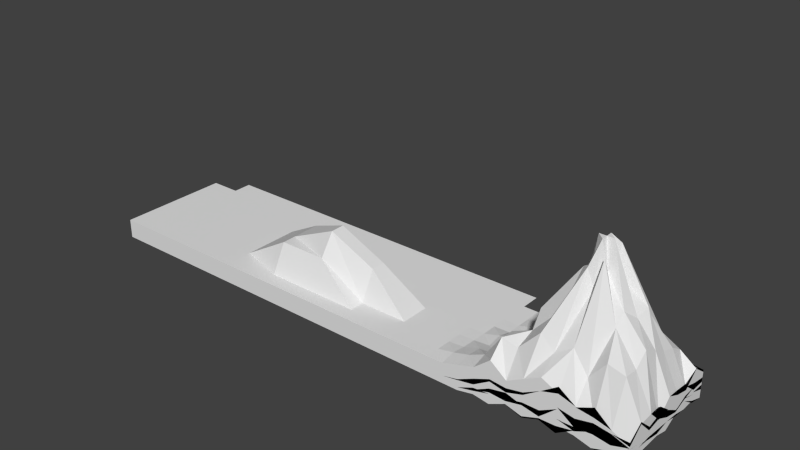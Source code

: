 # Source: mz-landschaft-mit-schlucht.blend  (saved by Blender 2.76.0; exported with 4.5.12 LTS)
import bpy
from mathutils import Matrix  # noqa: F401  (used for matrix-valued properties, if any)

bpy.ops.wm.read_factory_settings(use_empty=True)
scene = bpy.context.scene
scene.name = 'Scene'

# ---- collections
col_collection_1 = bpy.data.collections.new('Collection 1'); scene.collection.children.link(col_collection_1)

# ---- world
world_world = bpy.data.worlds.new('World'); scene.world = world_world
world_world.color = (0.05088, 0.05088, 0.05088)
world_world.use_sun_shadow = False
world_world.sun_shadow_jitter_overblur = 0.0
world_world.cycles.sampling_method = 'MANUAL'
world_world.cycles.sample_map_resolution = 256

# ---- meshes
me_plane_004 = bpy.data.meshes.new('Plane.004')
me_plane_004.from_pydata([(-1.0, -1.0, 0.0), (1.0, -1.0, 0.0), (-1.0, 1.0, 0.0), (1.0, 1.0, 0.0)], [], [(0, 1, 3, 2)])
me_plane_004.use_remesh_preserve_volume = False
me_plane_004.use_remesh_preserve_attributes = False
me_plane_004.use_mirror_vertex_groups = False
me_plane_004.update()
me_plane_003 = bpy.data.meshes.new('Plane.003')
me_plane_003.from_pydata([], [], [])
me_plane_003.use_remesh_preserve_volume = False
me_plane_003.use_remesh_preserve_attributes = False
me_plane_003.use_mirror_vertex_groups = False
me_plane_003.update()
me_plane_002 = bpy.data.meshes.new('Plane.002')
me_plane_002.from_pydata([(0.1886, 0.1886, 0.1886), (0.1886, 0.1886, -0.1886), (0.1886, -0.1886, 0.1886), (0.1886, -0.1886, -0.1886), (-0.1886, 0.1886, 0.1886), (-0.1886, 0.1886, -0.1886), (-0.1886, -0.1886, 0.1886), (-0.1886, -0.1886, -0.1886), (0.0, -0.1886, -0.1886), (0.0, -0.1886, 0.1886), (0.1886, 0.0, -0.1886), (0.1886, -0.1886, 0.0), (0.1886, 0.0, 0.1886), (0.0, 0.1886, -0.1886), (0.1886, 0.1886, 0.0), (0.0, 0.1886, 0.1886), (-0.1886, 0.0, -0.1886), (-0.1886, 0.1886, 0.0), (-0.1886, 0.0, 0.1886), (-0.1886, -0.1886, 0.0), (0.0, -0.1886, 0.0), (0.0, 0.1886, 0.0), (0.0, 0.0, -0.1886), (-0.1886, 0.0, 0.0), (0.0, 0.0, 0.7428), (0.09428, -0.1886, -0.1886), (-0.09428, -0.1886, 0.1886), (0.1886, 0.09428, -0.1886), (0.1886, -0.1886, -0.09428), (0.1886, -0.09428, 0.1886), (-0.09428, 0.1886, -0.1886), (0.1886, 0.1886, -0.09428), (0.09428, 0.1886, 0.1886), (-0.1886, -0.09428, -0.1886), (-0.1886, 0.1886, -0.09428), (-0.1886, 0.09428, 0.1886), (-0.1886, -0.1886, 0.09428), (-0.09428, -0.1886, -0.1886), (0.09428, -0.1886, 0.1886), (0.1886, -0.09428, -0.1886), (0.1886, -0.1886, 0.09428), (0.1886, 0.09428, 0.1886), (0.09428, 0.1886, -0.1886), (0.1886, 0.1886, 0.09428), (-0.09428, 0.1886, 0.1886), (-0.1886, 0.09428, -0.1886), (-0.1886, 0.1886, 0.09428), (-0.1886, -0.09428, 0.1886), (-0.1886, -0.1886, -0.09428), (0.0, -0.1886, -0.09428), (0.0, -0.1886, 0.09428), (0.09428, -0.1886, 0.0), (-0.09428, -0.1886, 0.0), (0.0, 0.1886, -0.09428), (0.0, 0.1886, 0.09428), (-0.09428, 0.1886, 0.0), (0.09428, 0.1886, 0.0), (0.09428, 0.0, -0.1886), (-0.09428, 0.0, -0.1886), (0.0, -0.09428, -0.1886), (0.0, 0.09428, -0.1886), (-0.1886, 0.0, -0.09428), (-0.1886, 0.0, 0.09428), (-0.1886, -0.09428, 0.0), (-0.1886, 0.09428, 0.0), (-0.09428, 0.0, 0.1886), (0.09428, 0.0, 0.7428), (0.0, -0.09428, 0.7428), (0.0, 0.09428, 0.1886), (0.09428, 0.09428, 0.1886), (0.09428, -0.09428, 0.1886), (-0.09428, -0.09428, 0.1886), (-0.1886, 0.09428, 0.09428), (-0.1886, -0.09428, 0.09428), (-0.1886, -0.09428, -0.09428), (-0.09428, 0.09428, -0.1886), (-0.09428, -0.09428, -0.1886), (0.09428, -0.09428, -0.1886), (0.09428, 0.1886, 0.09428), (-0.09428, 0.1886, 0.09428), (-0.09428, 0.1886, -0.09428), (-0.09428, -0.1886, 0.09428), (0.09428, -0.1886, 0.09428), (0.09428, -0.1886, -0.09428), (-0.09428, -0.1886, -0.09428), (0.09428, 0.1886, -0.09428), (0.09428, 0.09428, -0.1886), (-0.1886, 0.09428, -0.09428), (-0.09428, 0.09428, 0.1886), (0.1414, -0.1886, -0.1886), (-0.1414, -0.1886, 0.1886), (0.1886, 0.1414, -0.1886), (0.1886, -0.1886, -0.1414), (0.1886, -0.1414, 0.1886), (-0.1414, 0.1886, -0.1886), (0.1886, 0.1886, -0.1414), (0.1414, 0.1886, 0.1886), (-0.1886, -0.1414, -0.1886), (-0.1886, 0.1886, -0.1414), (-0.1886, 0.1414, 0.1886), (-0.1886, -0.1886, 0.1414), (-0.04714, -0.1886, -0.1886), (0.04714, -0.1886, 0.1886), (0.1886, -0.04714, -0.1886), (0.1886, -0.1886, 0.04714), (0.1886, 0.04714, 0.1886), (0.04714, 0.1886, -0.1886), (0.1886, 0.1886, 0.04714), (-0.04714, 0.1886, 0.1886), (-0.1886, 0.04714, -0.1886), (-0.1886, 0.1886, 0.04714), (-0.1886, -0.04714, 0.1886), (-0.1886, -0.1886, -0.04714), (0.0, -0.1886, -0.1414), (0.0, -0.1886, 0.04714), (0.1414, -0.1886, 0.0), (-0.04714, -0.1886, 0.0), (0.0, 0.1886, -0.1414), (0.0, 0.1886, 0.04714), (-0.1414, 0.1886, 0.0), (0.04714, 0.1886, 0.0), (0.1414, 0.0, -0.1886), (-0.04714, 0.0, -0.1886), (0.0, -0.1414, -0.1886), (0.0, 0.04714, -0.1886), (-0.1886, 0.0, -0.1414), (-0.1886, 0.0, 0.04714), (-0.1886, -0.1414, 0.0), (-0.1886, 0.04714, 0.0), (-0.1414, 0.0, 0.1886), (0.04714, 0.0, 1.168), (0.0, -0.1414, 0.1886), (0.0, 0.04714, 0.7428), (0.04714, -0.1886, -0.1886), (-0.04714, -0.1886, 0.1886), (0.1886, 0.04714, -0.1886), (0.1886, -0.1886, -0.04714), (0.1886, -0.04714, 0.1886), (-0.04714, 0.1886, -0.1886), (0.1886, 0.1886, -0.04714), (0.04714, 0.1886, 0.1886), (-0.1886, -0.04714, -0.1886), (-0.1886, 0.1886, -0.04714), (-0.1886, 0.04714, 0.1886), (-0.1886, -0.1886, 0.04714), (-0.1414, -0.1886, -0.1886), (0.1414, -0.1886, 0.1886), (0.1886, -0.1414, -0.1886), (0.1886, -0.1886, 0.1414), (0.1886, 0.1414, 0.1886), (0.1414, 0.1886, -0.1886), (0.1886, 0.1886, 0.1414), (-0.1414, 0.1886, 0.1886), (-0.1886, 0.1414, -0.1886), (-0.1886, 0.1886, 0.1414), (-0.1886, -0.1414, 0.1886), (-0.1886, -0.1886, -0.1414), (0.0, -0.1886, -0.04714), (0.0, -0.1886, 0.1414), (0.04714, -0.1886, 0.0), (-0.1414, -0.1886, 0.0), (0.0, 0.1886, -0.04714), (0.0, 0.1886, 0.1414), (-0.04714, 0.1886, 0.0), (0.1414, 0.1886, 0.0), (0.04714, 0.0, -0.1886), (-0.1414, 0.0, -0.1886), (0.0, -0.04714, -0.1886), (0.0, 0.1414, -0.1886), (-0.1886, 0.0, -0.04714), (-0.1886, 0.0, 0.1414), (-0.1886, -0.04714, 0.0), (-0.1886, 0.1414, 0.0), (-0.04714, 0.0, 0.1886), (0.1414, 0.0, 0.1886), (0.0, -0.04714, 0.7428), (0.0, 0.1414, 0.1886), (0.04714, 0.09428, 0.1886), (0.1414, 0.09428, 0.1886), (0.09428, 0.04714, 0.1886), (0.09428, 0.1414, 0.1886), (0.04714, -0.09428, 0.7428), (0.1414, -0.09428, 0.1886), (0.09428, -0.1414, 0.1886), (0.09428, -0.04714, 0.7428), (-0.1414, -0.09428, 0.1886), (-0.04714, -0.09428, 0.1886), (-0.09428, -0.1414, 0.1886), (-0.09428, -0.04714, 0.1886), (-0.1886, 0.09428, 0.04714), (-0.1886, 0.09428, 0.1414), (-0.1886, 0.04714, 0.09428), (-0.1886, 0.1414, 0.09428), (-0.1886, -0.09428, 0.04714), (-0.1886, -0.09428, 0.1414), (-0.1886, -0.1414, 0.09428), (-0.1886, -0.04714, 0.09428), (-0.1886, -0.09428, -0.1414), (-0.1886, -0.09428, -0.04714), (-0.1886, -0.1414, -0.09428), (-0.1886, -0.04714, -0.09428), (-0.04714, 0.09428, -0.1886), (-0.1414, 0.09428, -0.1886), (-0.09428, 0.04714, -0.1886), (-0.09428, 0.1414, -0.1886), (-0.04714, -0.09428, -0.1886), (-0.1414, -0.09428, -0.1886), (-0.09428, -0.1414, -0.1886), (-0.09428, -0.04714, -0.1886), (0.1414, -0.09428, -0.1886), (0.04714, -0.09428, -0.1886), (0.09428, -0.1414, -0.1886), (0.09428, -0.04714, -0.1886), (0.09428, 0.1886, 0.04714), (0.09428, 0.1886, 0.1414), (0.04714, 0.1886, 0.09428), (0.1414, 0.1886, 0.09428), (-0.09428, 0.1886, 0.04714), (-0.09428, 0.1886, 0.1414), (-0.1414, 0.1886, 0.09428), (-0.04714, 0.1886, 0.09428), (-0.09428, 0.1886, -0.1414), (-0.09428, 0.1886, -0.04714), (-0.1414, 0.1886, -0.09428), (-0.04714, 0.1886, -0.09428), (-0.09428, -0.1886, 0.04714), (-0.09428, -0.1886, 0.1414), (-0.04714, -0.1886, 0.09428), (-0.1414, -0.1886, 0.09428), (0.09428, -0.1886, 0.04714), (0.09428, -0.1886, 0.1414), (0.1414, -0.1886, 0.09428), (0.04714, -0.1886, 0.09428), (0.09428, -0.1886, -0.1414), (0.09428, -0.1886, -0.04714), (0.1414, -0.1886, -0.09428), (0.04714, -0.1886, -0.09428), (-0.09428, -0.1886, -0.1414), (-0.09428, -0.1886, -0.04714), (-0.04714, -0.1886, -0.09428), (-0.1414, -0.1886, -0.09428), (0.09428, 0.1886, -0.1414), (0.09428, 0.1886, -0.04714), (0.04714, 0.1886, -0.09428), (0.1414, 0.1886, -0.09428), (0.1414, 0.09428, -0.1886), (0.04714, 0.09428, -0.1886), (0.09428, 0.04714, -0.1886), (0.09428, 0.1414, -0.1886), (-0.1886, 0.09428, -0.1414), (-0.1886, 0.09428, -0.04714), (-0.1886, 0.04714, -0.09428), (-0.1886, 0.1414, -0.09428), (-0.1414, 0.09428, 0.1886), (-0.04714, 0.09428, 0.1886), (-0.09428, 0.04714, 0.1886), (-0.09428, 0.1414, 0.1886), (-0.04714, 0.1414, 0.1886), (-0.04714, 0.04714, 0.1886), (-0.1414, 0.04714, 0.1886), (-0.1886, 0.1414, -0.04714), (-0.1886, 0.04714, -0.04714), (-0.1886, 0.04714, -0.1414), (0.04714, 0.1414, -0.1886), (0.04714, 0.04714, -0.1886), (0.1414, 0.04714, -0.1886), (0.1414, 0.1886, -0.04714), (0.04714, 0.1886, -0.04714), (0.04714, 0.1886, -0.1414), (-0.1414, -0.1886, -0.04714), (-0.04714, -0.1886, -0.04714), (-0.04714, -0.1886, -0.1414), (0.04714, -0.1886, -0.04714), (0.1414, -0.1886, -0.04714), (0.1414, -0.1886, -0.1414), (0.04714, -0.1886, 0.1414), (0.1414, -0.1886, 0.1414), (0.1414, -0.1886, 0.04714), (-0.1414, -0.1886, 0.1414), (-0.04714, -0.1886, 0.1414), (-0.04714, -0.1886, 0.04714), (-0.04714, 0.1886, -0.04714), (-0.1414, 0.1886, -0.04714), (-0.1414, 0.1886, -0.1414), (-0.04714, 0.1886, 0.1414), (-0.1414, 0.1886, 0.1414), (-0.1414, 0.1886, 0.04714), (0.1414, 0.1886, 0.1414), (0.04714, 0.1886, 0.1414), (0.04714, 0.1886, 0.04714), (0.04714, -0.04714, -0.1886), (0.04714, -0.1414, -0.1886), (0.1414, -0.1414, -0.1886), (-0.1414, -0.04714, -0.1886), (-0.1414, -0.1414, -0.1886), (-0.04714, -0.1414, -0.1886), (-0.1414, 0.1414, -0.1886), (-0.1414, 0.04714, -0.1886), (-0.04714, 0.04714, -0.1886), (-0.1886, -0.04714, -0.04714), (-0.1886, -0.1414, -0.04714), (-0.1886, -0.1414, -0.1414), (-0.1886, -0.04714, 0.1414), (-0.1886, -0.1414, 0.1414), (-0.1886, -0.1414, 0.04714), (-0.1886, 0.1414, 0.1414), (-0.1886, 0.04714, 0.1414), (-0.1886, 0.04714, 0.04714), (-0.04714, -0.04714, 0.1886), (-0.04714, -0.1414, 0.1886), (-0.1414, -0.1414, 0.1886), (0.1414, -0.04714, 0.1886), (0.1414, -0.1414, 0.1886), (0.04714, -0.1414, 0.1886), (0.1414, 0.1414, 0.1886), (0.1414, 0.04714, 0.1886), (0.04714, 0.04714, 0.7428), (0.04714, 0.1414, 0.1886), (0.04714, -0.04714, 1.168), (-0.1414, -0.04714, 0.1886), (-0.1886, 0.1414, 0.04714), (-0.1886, -0.04714, 0.04714), (-0.1886, -0.04714, -0.1414), (-0.04714, 0.1414, -0.1886), (-0.04714, -0.04714, -0.1886), (0.1414, -0.04714, -0.1886), (0.1414, 0.1886, 0.04714), (-0.04714, 0.1886, 0.04714), (-0.04714, 0.1886, -0.1414), (-0.1414, -0.1886, 0.04714), (0.04714, -0.1886, 0.04714), (0.04714, -0.1886, -0.1414), (-0.1414, -0.1886, -0.1414), (0.1414, 0.1886, -0.1414), (0.1414, 0.1414, -0.1886), (-0.1886, 0.1414, -0.1414), (-0.1414, 0.1414, 0.1886), (0.3712, 0.1414, -0.08448), (0.3712, 0.1886, -0.1846), (0.3712, -0.1886, -0.02089), (0.3712, -0.1886, -0.1362), (0.3712, -0.1414, 0.4603), (0.3712, -0.1886, 0.2244), (0.3712, 0.1886, -0.06724), (0.3712, -0.04714, -0.08322), (0.3712, 0.0, -0.1586), (0.3712, -0.1886, 0.1727), (0.3712, -0.1886, 0.1757), (0.3712, 0.04714, 0.3395), (0.3712, 0.0, 0.4678), (0.3712, 0.1886, 0.2029), (0.3712, 0.1886, 0.1925), (0.3712, 0.0, 0.005361), (0.3712, 0.0, 0.09223), (0.3712, 0.0, 0.227), (0.3712, 0.1414, 0.1745), (0.3712, -0.04714, 0.1795), (0.3712, 0.04714, -0.02155), (0.3712, 0.09428, -0.08901), (0.3712, -0.1886, 0.1477), (0.3712, -0.1886, 0.06122), (0.3712, -0.04714, 0.2064), (0.3712, -0.09428, 0.4751), (0.3712, 0.1886, -0.02449), (0.3712, 0.1886, 0.06234), (0.3712, -0.1414, -0.08556), (0.3712, -0.09428, -0.08325), (0.3712, -0.1886, 0.2965), (0.3712, -0.1886, 0.1959), (0.3712, 0.1414, 0.5088), (0.3712, 0.09428, 0.2715), (0.3712, 0.1886, 0.3436), (0.3712, 0.1886, 0.1171), (0.3712, 0.0, 0.1873), (0.3712, 0.0, 0.131), (0.3712, 0.0, 0.2366), (0.3712, 0.0, 0.1415), (0.3712, 0.04714, 0.02154), (0.3712, 0.09428, 0.1641), (0.3712, -0.1414, 0.116), (0.3712, -0.09428, 0.1074), (0.3712, -0.09428, 0.2007), (0.3712, -0.09428, 0.1822), (0.3712, -0.09428, 0.2506), (0.3712, -0.04714, 0.2225), (0.3712, -0.1414, 0.4604), (0.3712, 0.09428, 0.1069), (0.3712, 0.09428, 0.3961), (0.3712, 0.09428, 0.3372), (0.3712, 0.1414, 0.1176), (0.3712, 0.04714, 0.3821), (0.3712, 0.09428, 0.06215), (0.3712, 0.09428, 0.1153), (0.3712, 0.09428, 0.1284), (0.3712, 0.1414, 0.03143), (0.3712, 0.04714, 0.05436), (0.3712, -0.09428, 0.05869), (0.3712, -0.09428, 0.009567), (0.3712, -0.09428, 0.01703), (0.3712, -0.04714, -0.04691), (0.3712, -0.1414, 0.0411), (0.3712, 0.1886, 0.3032), (0.3712, -0.1414, 0.09345), (0.3712, -0.04714, 0.155), (0.3712, -0.04714, 0.03421), (0.3712, 0.04714, 0.06312), (0.3712, 0.1414, 0.07352), (0.3712, 0.1414, -0.1243), (0.3712, 0.04714, 0.4355), (0.3712, 0.1414, 0.5199), (0.3712, 0.1414, 0.2522), (0.3712, -0.1414, 0.4981), (0.3712, -0.04714, 0.4476), (0.3712, -0.04714, 0.3114), (0.3712, -0.1414, 0.3549), (0.3712, 0.04714, 0.04913), (0.3712, 0.04714, -0.06108), (0.3712, -0.1414, -0.1382), (0.356, 0.09428, -0.1679), (0.3408, 0.09428, -0.1886), (0.3255, 0.09428, -0.1886), (0.3103, 0.09428, -0.1886), (0.2951, 0.09428, -0.1886), (0.2799, 0.09428, -0.1886), (0.2647, 0.09428, -0.1886), (0.2494, 0.09428, -0.1886), (0.2342, 0.09428, -0.1886), (0.219, 0.09428, -0.1886), (0.2038, 0.09428, -0.1886), (0.2038, 0.04714, -0.1886), (0.219, 0.04714, -0.1886), (0.2342, 0.04714, -0.1886), (0.2494, 0.04714, -0.1886), (0.2647, 0.04714, -0.1886), (0.2799, 0.04714, -0.1886), (0.2951, 0.04714, -0.1886), (0.3103, 0.04714, -0.1886), (0.3255, 0.04714, -0.1886), (0.3408, 0.04714, -0.1886), (0.356, 0.04714, -0.1855), (0.356, 0.09428, 0.9066), (0.3345, 0.07759, 1.465), (0.3141, 0.04099, 2.54), (0.3075, 0.04099, 1.915), (0.3008, 0.04099, 2.303), (0.2802, 0.09319, 1.775), (0.2647, 0.09428, 0.3429), (0.2494, 0.09428, 0.3059), (0.2342, 0.09428, 0.2727), (0.219, 0.09428, 0.1886), (0.2038, 0.09428, 0.1886), (0.2038, 0.04714, 0.1886), (0.219, 0.04714, 0.1976), (0.2342, 0.04714, 0.2264), (0.2494, 0.04714, 0.3493), (0.2647, 0.04714, 0.6122), (0.2942, 0.0205, 2.261), (0.3008, 0.0205, 2.206), (0.3075, 0.0205, 2.711), (0.3141, 0.0205, 2.103), (0.3398, 0.04589, 1.63), (0.3558, 0.04698, 0.9908), (0.2038, 0.1414, 0.1886), (0.219, 0.1414, 0.1886), (0.2342, 0.1414, 0.2401), (0.2494, 0.1414, 0.2682), (0.2647, 0.1414, 0.5852), (0.28, 0.1406, 0.8774), (0.2951, 0.1408, 0.8121), (0.3095, 0.1195, 1.545), (0.3255, 0.1414, 0.74), (0.3399, 0.138, 0.9337), (0.356, 0.1414, 0.7377), (0.356, -0.1886, -0.0219), (0.3408, -0.1886, 0.147), (0.3255, -0.1886, 0.1283), (0.3103, -0.1886, 0.124), (0.2951, -0.1886, 0.036), (0.2799, -0.1886, 0.1412), (0.2647, -0.1886, 0.07277), (0.2494, -0.1886, 0.01766), (0.2342, -0.1886, -0.06465), (0.219, -0.1886, -0.06053), (0.2038, -0.1886, -0.09428), (0.2038, -0.1886, -0.1414), (0.219, -0.1886, -0.1337), (0.2342, -0.1886, -0.004325), (0.2494, -0.1886, 0.003773), (0.2647, -0.1886, 0.01563), (0.2799, -0.1886, -0.1384), (0.2951, -0.1886, -0.03307), (0.3103, -0.1886, -0.1318), (0.3255, -0.1886, 0.06106), (0.3408, -0.1886, -0.05067), (0.356, -0.1886, -0.09819), (0.356, 0.1886, 0.1755), (0.3408, 0.1886, 0.2009), (0.3255, 0.1886, 0.2155), (0.3103, 0.1886, 0.1628), (0.2951, 0.1886, 0.2022), (0.2799, 0.1886, 0.08152), (0.2647, 0.1886, 0.1409), (0.2494, 0.1886, 0.1518), (0.2342, 0.1886, 0.04714), (0.219, 0.1886, 0.04714), (0.2038, 0.1886, 0.04714), (0.2038, 0.1886, 0.09428), (0.219, 0.1886, 0.09428), (0.2342, 0.1886, 0.1027), (0.2494, 0.1886, 0.1115), (0.2647, 0.1886, 0.3542), (0.2799, 0.1886, 0.2221), (0.2951, 0.1886, 0.4453), (0.3103, 0.1886, 0.3215), (0.3255, 0.1886, 0.2865), (0.3408, 0.1886, 0.4256), (0.356, 0.1886, 0.2615), (0.2038, -0.1886, -0.04714), (0.219, -0.1886, 0.01935), (0.2342, -0.1886, -0.04065), (0.2494, -0.1886, 0.1187), (0.2647, -0.1886, 0.1797), (0.2799, -0.1886, 0.08458), (0.2951, -0.1886, 0.1393), (0.3103, -0.1886, 0.134), (0.3255, -0.1886, 0.1096), (0.3408, -0.1886, 0.1587), (0.356, -0.1886, 0.2194), (0.356, 0.1886, 0.3375), (0.3408, 0.1886, 0.3124), (0.3255, 0.1886, 0.305), (0.3103, 0.1886, 0.1901), (0.2951, 0.1886, 0.3854), (0.2799, 0.1886, 0.5633), (0.2647, 0.1886, 0.4816), (0.2494, 0.1886, 0.3007), (0.2342, 0.1886, 0.1509), (0.219, 0.1886, 0.1414), (0.2038, 0.1886, 0.1414), (0.2038, 0.1886, 0.1886), (0.219, 0.1886, 0.1886), (0.2342, 0.1886, 0.1928), (0.2494, 0.1886, 0.3184), (0.2647, 0.1886, 0.4293), (0.2799, 0.1886, 0.3499), (0.2951, 0.1886, 0.656), (0.3103, 0.1886, 0.7087), (0.3255, 0.1886, 0.5884), (0.3408, 0.1886, 0.3152), (0.356, 0.1886, 0.3759), (0.2038, 0.0, -0.1886), (0.219, 0.0, -0.1886), (0.2342, 0.0, -0.1886), (0.2494, 0.0, -0.1886), (0.2647, 0.0, -0.1886), (0.2799, 0.0, -0.1886), (0.2951, 0.0, -0.1886), (0.3103, 0.0, -0.1886), (0.3255, 0.0, -0.1886), (0.3408, 0.0, -0.1886), (0.356, 0.0, -0.1804), (0.356, -0.09428, -0.1675), (0.3408, -0.09428, -0.1886), (0.3255, -0.09428, -0.1886), (0.3103, -0.09428, -0.1886), (0.2951, -0.09428, -0.1886), (0.2799, -0.09428, -0.1886), (0.2647, -0.09428, -0.1886), (0.2494, -0.09428, -0.1886), (0.2342, -0.09428, -0.1886), (0.219, -0.09428, -0.1886), (0.2038, -0.09428, -0.1886), (0.2038, -0.04714, -0.1886), (0.219, -0.04714, -0.1886), (0.2342, -0.04714, -0.1886), (0.2494, -0.04714, -0.1886), (0.2647, -0.04714, -0.1886), (0.2799, -0.04714, -0.1886), (0.2951, -0.04714, -0.1886), (0.3103, -0.04714, -0.1886), (0.3255, -0.04714, -0.1886), (0.3408, -0.04714, -0.1886), (0.356, -0.04714, -0.171), (0.356, -0.1886, -0.003142), (0.3408, -0.1886, -0.0995), (0.3255, -0.1886, -0.01923), (0.3103, -0.1886, 6.069e-05), (0.2951, -0.1886, -0.003814), (0.2799, -0.1886, -0.1139), (0.2647, -0.1886, -0.02911), (0.2494, -0.1886, -0.1719), (0.2342, -0.1886, -0.1253), (0.219, -0.1886, -0.1886), (0.2038, -0.1886, -0.1886), (0.2038, -0.1414, -0.1886), (0.219, -0.1414, -0.1886), (0.2342, -0.1414, -0.1886), (0.2494, -0.1414, -0.1622), (0.2647, -0.1414, -0.1744), (0.2799, -0.1414, -0.1614), (0.2951, -0.1414, -0.1375), (0.3103, -0.1414, -0.1435), (0.3255, -0.1414, -0.1608), (0.3408, -0.1414, -0.1795), (0.356, -0.1414, -0.142), (0.3556, -0.09349, 1.1), (0.3337, -0.07555, 1.573), (0.3141, -0.04099, 2.489), (0.3075, -0.04099, 1.938), (0.3008, -0.04099, 2.247), (0.2863, -0.07035, 1.473), (0.2667, -0.08961, 1.031), (0.2494, -0.09428, 0.8872), (0.2342, -0.09428, 0.339), (0.219, -0.09428, 0.3058), (0.2038, -0.09428, 0.2121), (0.2038, -0.1414, 0.2495), (0.219, -0.1414, 0.3326), (0.2342, -0.1414, 0.4697), (0.2494, -0.1414, 0.9155), (0.2647, -0.1414, 0.8599), (0.2818, -0.1309, 1.231), (0.2954, -0.1372, 1.007), (0.3098, -0.1279, 1.187), (0.3255, -0.1408, 0.8473), (0.3392, -0.1354, 1.192), (0.3556, -0.1404, 1.128), (0.3558, -3.425e-12, 1.139), (0.3387, -4.911e-11, 1.563), (0.3141, -4.679e-10, 2.711), (0.3075, -4.679e-10, 2.711), (0.3008, -4.679e-10, 2.711), (0.2942, -4.679e-10, 1.973), (0.265, -6.236e-12, 0.839), (0.2494, 0.0, 0.2718), (0.2342, 0.0, 0.4035), (0.219, 0.0, 0.2712), (0.2038, 0.0, 0.1886), (0.2038, -0.04714, 0.1976), (0.219, -0.04714, 0.2229), (0.2342, -0.04714, 0.3753), (0.2494, -0.04714, 0.3195), (0.265, -0.0467, 1.295), (0.2942, -0.0205, 2.17), (0.3008, -0.0205, 2.252), (0.3075, -0.0205, 2.711), (0.3141, -0.0205, 2.223), (0.3331, -0.03702, 1.733), (0.3548, -0.04601, 1.279), (0.2038, -0.1886, 0.0), (0.219, -0.1886, 0.001415), (0.2342, -0.1886, 0.1658), (0.2494, -0.1886, 0.04377), (0.2647, -0.1886, 0.02384), (0.2799, -0.1886, 0.08862), (0.2951, -0.1886, 0.02597), (0.3103, -0.1886, 0.3055), (0.3255, -0.1886, 0.0516), (0.3408, -0.1886, 0.1885), (0.356, -0.1886, 0.2084), (0.356, 0.1886, -0.1245), (0.3408, 0.1886, -0.09256), (0.3255, 0.1886, -0.06242), (0.3103, 0.1886, -0.089), (0.2951, 0.1886, 0.02745), (0.2799, 0.1886, 0.04334), (0.2647, 0.1886, -0.04293), (0.2494, 0.1886, -0.1397), (0.2342, 0.1886, -0.1414), (0.219, 0.1886, -0.1414), (0.2038, 0.1886, -0.1414), (0.2038, 0.1886, -0.09428), (0.219, 0.1886, -0.09428), (0.2342, 0.1886, -0.09428), (0.2494, 0.1886, -0.05266), (0.2647, 0.1886, -0.01664), (0.2799, 0.1886, 0.008146), (0.2951, 0.1886, -0.05638), (0.3103, 0.1886, -0.01171), (0.3255, 0.1886, 0.01144), (0.3408, 0.1886, 0.1228), (0.356, 0.1886, -0.05468), (0.356, -0.1886, 0.1022), (0.3408, -0.1886, 0.1477), (0.3255, -0.1886, 0.1205), (0.3103, -0.1886, 0.5261), (0.2951, -0.1886, 0.2896), (0.2799, -0.1886, 0.3253), (0.2647, -0.1886, 0.2637), (0.2494, -0.1886, 0.2481), (0.2342, -0.1886, 0.2422), (0.219, -0.1886, 0.2334), (0.2038, -0.1886, 0.1023), (0.2038, -0.1886, 0.04714), (0.219, -0.1886, 0.06895), (0.2342, -0.1886, 0.05562), (0.2494, -0.1886, 0.2922), (0.2647, -0.1886, 0.1133), (0.2799, -0.1886, 0.2434), (0.2951, -0.1886, 0.1464), (0.3103, -0.1886, 0.3377), (0.3255, -0.1886, 0.281), (0.3408, -0.1886, 0.3477), (0.356, -0.1886, 0.3018), (0.356, 0.1886, 0.112), (0.3408, 0.1886, 0.03935), (0.3255, 0.1886, -0.03761), (0.3103, 0.1886, 0.05525), (0.2951, 0.1886, 0.01713), (0.2799, 0.1886, 0.1703), (0.2647, 0.1886, 0.07205), (0.2494, 0.1886, -0.002271), (0.2342, 0.1886, -0.04714), (0.219, 0.1886, -0.04714), (0.2038, 0.1886, -0.04714), (0.2038, 0.1886, 0.0), (0.219, 0.1886, 0.0), (0.2342, 0.1886, 0.0), (0.2494, 0.1886, 0.0302), (0.2647, 0.1886, 0.04717), (0.2799, 0.1886, 0.01759), (0.2951, 0.1886, 0.2241), (0.3103, 0.1886, 0.2398), (0.3255, 0.1886, 0.05792), (0.3408, 0.1886, 0.0945), (0.356, 0.1886, 0.08733), (0.356, -0.1886, 0.3644), (0.3408, -0.1886, 0.4408), (0.3255, -0.1886, 0.4936), (0.3103, -0.1886, 0.5814), (0.2951, -0.1886, 0.7331), (0.2799, -0.1886, 0.5699), (0.2647, -0.1886, 0.3991), (0.2494, -0.1886, 0.6385), (0.2342, -0.1886, 0.3823), (0.219, -0.1886, 0.2895), (0.2038, -0.1886, 0.1973), (0.2038, -0.1886, 0.1423), (0.219, -0.1886, 0.263), (0.2342, -0.1886, 0.2995), (0.2494, -0.1886, 0.3217), (0.2647, -0.1886, 0.1856), (0.2799, -0.1886, 0.2785), (0.2951, -0.1886, 0.4892), (0.3103, -0.1886, 0.7061), (0.3255, -0.1886, 0.4819), (0.3408, -0.1886, 0.6218), (0.356, -0.1886, 0.3065), (0.356, 0.1414, -0.1491), (0.3408, 0.1414, -0.1688), (0.3255, 0.1414, -0.1455), (0.3103, 0.1414, -0.1648), (0.2951, 0.1414, -0.1414), (0.2799, 0.1414, -0.1356), (0.2647, 0.1414, -0.1886), (0.2494, 0.1414, -0.1886), (0.2342, 0.1414, -0.1886), (0.219, 0.1414, -0.1886), (0.2038, 0.1414, -0.1886), (0.2038, 0.1886, -0.1886), (0.219, 0.1886, -0.1886), (0.2342, 0.1886, -0.1886), (0.2494, 0.1886, -0.1886), (0.2647, 0.1886, -0.07669), (0.2799, 0.1886, -0.01535), (0.2951, 0.1886, -0.01959), (0.3103, 0.1886, -0.03714), (0.3255, 0.1886, -0.09985), (0.3408, 0.1886, -0.05719), (0.356, 0.1886, -0.1481)], [], [(336, 152, 4, 99), (335, 98, 5, 153), (334, 150, 1, 91), (333, 95, 1, 150), (332, 156, 7, 145), (331, 113, 8, 133), (330, 114, 20, 159), (329, 144, 19, 160), (328, 117, 13, 138), (327, 118, 21, 163), (326, 107, 14, 164), (325, 121, 10, 103), (324, 122, 22, 167), (323, 138, 13, 168), (322, 125, 16, 141), (321, 126, 23, 171), (320, 110, 17, 172), (319, 129, 18, 111), (318, 130, 24, 175), (317, 140, 15, 176), (316, 177, 68, 132), (315, 178, 69, 179), (314, 96, 32, 180), (313, 181, 67, 131), (312, 182, 70, 183), (311, 174, 66, 184), (310, 185, 47, 155), (309, 186, 71, 187), (308, 173, 65, 188), (307, 189, 64, 128), (306, 190, 72, 191), (305, 154, 46, 192), (304, 193, 63, 127), (303, 194, 73, 195), (302, 170, 62, 196), (301, 197, 33, 97), (300, 198, 74, 199), (299, 169, 61, 200), (298, 201, 60, 124), (297, 202, 75, 203), (296, 94, 30, 204), (295, 205, 59, 123), (294, 206, 76, 207), (293, 166, 58, 208), (292, 209, 39, 147), (291, 210, 77, 211), (290, 165, 57, 212), (289, 213, 56, 120), (288, 214, 78, 215), (287, 151, 43, 216), (286, 217, 55, 119), (285, 218, 79, 219), (284, 162, 54, 220), (283, 221, 30, 94), (282, 222, 80, 223), (281, 161, 53, 224), (280, 225, 52, 116), (279, 226, 81, 227), (278, 100, 36, 228), (277, 229, 51, 115), (276, 230, 82, 231), (275, 158, 50, 232), (274, 233, 25, 89), (273, 234, 83, 235), (272, 157, 49, 236), (271, 237, 37, 101), (270, 238, 84, 239), (269, 112, 48, 240), (268, 241, 42, 106), (267, 242, 85, 243), (266, 139, 31, 244), (265, 245, 27, 135), (264, 246, 86, 247), (263, 106, 42, 248), (262, 249, 45, 109), (261, 250, 87, 251), (260, 142, 34, 252), (259, 253, 35, 143), (258, 254, 88, 255), (257, 108, 44, 256), (254, 257, 256, 88), (68, 176, 257, 254), (176, 15, 108, 257), (173, 258, 255, 65), (24, 132, 258, 173), (132, 68, 254, 258), (129, 259, 143, 18), (65, 255, 259, 129), (255, 88, 253, 259), (250, 260, 252, 87), (64, 172, 260, 250), (172, 17, 142, 260), (169, 261, 251, 61), (23, 128, 261, 169), (128, 64, 250, 261), (125, 262, 109, 16), (61, 251, 262, 125), (251, 87, 249, 262), (246, 263, 248, 86), (60, 168, 263, 246), (168, 13, 106, 263), (165, 264, 247, 57), (22, 124, 264, 165), (124, 60, 246, 264), (121, 265, 135, 10), (57, 247, 265, 121), (247, 86, 245, 265), (242, 266, 244, 85), (56, 164, 266, 242), (164, 14, 139, 266), (161, 267, 243, 53), (21, 120, 267, 161), (120, 56, 242, 267), (117, 268, 106, 13), (53, 243, 268, 117), (243, 85, 241, 268), (238, 269, 240, 84), (52, 160, 269, 238), (160, 19, 112, 269), (157, 270, 239, 49), (20, 116, 270, 157), (116, 52, 238, 270), (113, 271, 101, 8), (49, 239, 271, 113), (239, 84, 237, 271), (234, 272, 236, 83), (51, 159, 272, 234), (159, 20, 157, 272), (136, 273, 235, 28), (11, 115, 273, 136), (115, 51, 234, 273), (92, 274, 89, 3), (28, 235, 274, 92), (235, 83, 233, 274), (230, 275, 232, 82), (38, 102, 275, 230), (102, 9, 158, 275), (148, 276, 231, 40), (2, 146, 276, 148), (146, 38, 230, 276), (104, 277, 115, 11), (40, 231, 277, 104), (231, 82, 229, 277), (226, 278, 228, 81), (26, 90, 278, 226), (90, 6, 100, 278), (158, 279, 227, 50), (9, 134, 279, 158), (134, 26, 226, 279), (114, 280, 116, 20), (50, 227, 280, 114), (227, 81, 225, 280), (439, 418, 358, 357), (418, 748, 337, 358), (560, 439, 357, 345), (461, 627, 349, 348), (472, 440, 370, 369), (440, 461, 348, 370), (549, 472, 369, 401), (494, 583, 340, 339), (725, 495, 350, 351), (527, 473, 360, 359), (516, 528, 371, 372), (473, 494, 339, 360), (495, 516, 372, 350), (659, 527, 359, 347), (528, 549, 401, 371), (582, 560, 345, 344), (604, 561, 366, 365), (561, 582, 344, 366), (626, 726, 342, 341), (583, 604, 365, 340), (222, 281, 224, 80), (55, 163, 281, 222), (163, 21, 161, 281), (142, 282, 223, 34), (17, 119, 282, 142), (119, 55, 222, 282), (98, 283, 94, 5), (34, 223, 283, 98), (223, 80, 221, 283), (218, 284, 220, 79), (44, 108, 284, 218), (108, 15, 162, 284), (154, 285, 219, 46), (4, 152, 285, 154), (152, 44, 218, 285), (110, 286, 119, 17), (46, 219, 286, 110), (219, 79, 217, 286), (214, 287, 216, 78), (32, 96, 287, 214), (96, 0, 151, 287), (162, 288, 215, 54), (15, 140, 288, 162), (140, 32, 214, 288), (118, 289, 120, 21), (54, 215, 289, 118), (215, 78, 213, 289), (210, 290, 212, 77), (59, 167, 290, 210), (167, 22, 165, 290), (133, 291, 211, 25), (8, 123, 291, 133), (123, 59, 210, 291), (89, 292, 147, 3), (25, 211, 292, 89), (211, 77, 209, 292), (206, 293, 208, 76), (33, 141, 293, 206), (141, 16, 166, 293), (145, 294, 207, 37), (7, 97, 294, 145), (97, 33, 206, 294), (101, 295, 123, 8), (37, 207, 295, 101), (207, 76, 205, 295), (202, 296, 204, 75), (45, 153, 296, 202), (153, 5, 94, 296), (166, 297, 203, 58), (16, 109, 297, 166), (109, 45, 202, 297), (122, 298, 124, 22), (58, 203, 298, 122), (203, 75, 201, 298), (198, 299, 200, 74), (63, 171, 299, 198), (171, 23, 169, 299), (112, 300, 199, 48), (19, 127, 300, 112), (127, 63, 198, 300), (156, 301, 97, 7), (48, 199, 301, 156), (199, 74, 197, 301), (194, 302, 196, 73), (47, 111, 302, 194), (111, 18, 170, 302), (100, 303, 195, 36), (6, 155, 303, 100), (155, 47, 194, 303), (144, 304, 127, 19), (36, 195, 304, 144), (195, 73, 193, 304), (190, 305, 192, 72), (35, 99, 305, 190), (99, 4, 154, 305), (170, 306, 191, 62), (18, 143, 306, 170), (143, 35, 190, 306), (126, 307, 128, 23), (62, 191, 307, 126), (191, 72, 189, 307), (186, 308, 188, 71), (67, 175, 308, 186), (175, 24, 173, 308), (134, 309, 187, 26), (9, 131, 309, 134), (131, 67, 186, 309), (90, 310, 155, 6), (26, 187, 310, 90), (187, 71, 185, 310), (182, 311, 184, 70), (29, 137, 311, 182), (137, 12, 174, 311), (146, 312, 183, 38), (2, 93, 312, 146), (93, 29, 182, 312), (102, 313, 131, 9), (38, 183, 313, 102), (183, 70, 181, 313), (178, 314, 180, 69), (41, 149, 314, 178), (149, 0, 96, 314), (174, 315, 179, 66), (12, 105, 315, 174), (105, 41, 178, 315), (130, 316, 132, 24), (66, 179, 316, 130), (179, 69, 177, 316), (177, 317, 176, 68), (69, 180, 317, 177), (180, 32, 140, 317), (181, 318, 175, 67), (70, 184, 318, 181), (184, 66, 130, 318), (185, 319, 111, 47), (71, 188, 319, 185), (188, 65, 129, 319), (189, 320, 172, 64), (72, 192, 320, 189), (192, 46, 110, 320), (193, 321, 171, 63), (73, 196, 321, 193), (196, 62, 126, 321), (197, 322, 141, 33), (74, 200, 322, 197), (200, 61, 125, 322), (201, 323, 168, 60), (75, 204, 323, 201), (204, 30, 138, 323), (205, 324, 167, 59), (76, 208, 324, 205), (208, 58, 122, 324), (209, 325, 103, 39), (77, 212, 325, 209), (212, 57, 121, 325), (213, 326, 164, 56), (78, 216, 326, 213), (216, 43, 107, 326), (217, 327, 163, 55), (79, 220, 327, 217), (220, 54, 118, 327), (221, 328, 138, 30), (80, 224, 328, 221), (224, 53, 117, 328), (648, 605, 362, 361), (605, 626, 341, 362), (627, 648, 361, 349), (703, 659, 347, 346), (769, 660, 343, 338), (681, 704, 363, 364), (747, 682, 368, 367), (660, 681, 364, 343), (682, 703, 346, 368), (225, 329, 160, 52), (81, 228, 329, 225), (228, 36, 144, 329), (229, 330, 159, 51), (82, 232, 330, 229), (232, 50, 114, 330), (233, 331, 133, 25), (83, 236, 331, 233), (236, 49, 113, 331), (237, 332, 145, 37), (84, 240, 332, 237), (240, 48, 156, 332), (704, 725, 351, 363), (726, 747, 367, 342), (748, 769, 338, 337), (241, 333, 150, 42), (85, 244, 333, 241), (244, 31, 95, 333), (245, 334, 91, 27), (86, 248, 334, 245), (248, 42, 150, 334), (249, 335, 153, 45), (87, 252, 335, 249), (252, 34, 98, 335), (253, 336, 99, 35), (88, 256, 336, 253), (256, 44, 152, 336), (417, 339, 340, 365), (416, 352, 345, 357), (415, 353, 354, 377), (414, 346, 347, 379), (413, 381, 380, 356), (412, 382, 383, 384), (411, 367, 368, 385), (410, 386, 378, 355), (409, 387, 388, 389), (408, 375, 376, 390), (407, 391, 358, 337), (406, 392, 393, 394), (405, 373, 374, 395), (404, 396, 366, 344), (403, 397, 398, 399), (402, 359, 360, 400), (397, 402, 400, 398), (380, 379, 402, 397), (379, 347, 359, 402), (373, 403, 399, 374), (354, 356, 403, 373), (356, 380, 397, 403), (352, 404, 344, 345), (374, 399, 404, 352), (399, 398, 396, 404), (392, 405, 395, 393), (378, 377, 405, 392), (377, 354, 373, 405), (363, 406, 394, 364), (351, 355, 406, 363), (355, 378, 392, 406), (343, 407, 337, 338), (364, 394, 407, 343), (394, 393, 391, 407), (387, 408, 390, 388), (370, 348, 408, 387), (348, 349, 375, 408), (371, 409, 389, 372), (401, 369, 409, 371), (369, 370, 387, 409), (350, 410, 355, 351), (372, 389, 410, 350), (389, 388, 386, 410), (382, 411, 385, 383), (362, 341, 411, 382), (341, 342, 367, 411), (375, 412, 384, 376), (349, 361, 412, 375), (361, 362, 382, 412), (353, 413, 356, 354), (376, 384, 413, 353), (384, 383, 381, 413), (381, 414, 379, 380), (383, 385, 414, 381), (385, 368, 346, 414), (386, 415, 377, 378), (388, 390, 415, 386), (390, 376, 353, 415), (391, 416, 357, 358), (393, 395, 416, 391), (395, 374, 352, 416), (396, 417, 365, 366), (398, 400, 417, 396), (400, 360, 339, 417), (91, 1, 759, 758), (758, 759, 760, 757), (757, 760, 761, 756), (756, 761, 762, 755), (755, 762, 763, 754), (754, 763, 764, 753), (753, 764, 765, 752), (752, 765, 766, 751), (751, 766, 767, 750), (750, 767, 768, 749), (749, 768, 769, 748), (2, 148, 737, 736), (736, 737, 738, 735), (735, 738, 739, 734), (734, 739, 740, 733), (733, 740, 741, 732), (732, 741, 742, 731), (731, 742, 743, 730), (730, 743, 744, 729), (729, 744, 745, 728), (728, 745, 746, 727), (727, 746, 747, 726), (139, 14, 715, 714), (714, 715, 716, 713), (713, 716, 717, 712), (712, 717, 718, 711), (711, 718, 719, 710), (710, 719, 720, 709), (709, 720, 721, 708), (708, 721, 722, 707), (707, 722, 723, 706), (706, 723, 724, 705), (705, 724, 725, 704), (40, 104, 693, 692), (692, 693, 694, 691), (691, 694, 695, 690), (690, 695, 696, 689), (689, 696, 697, 688), (688, 697, 698, 687), (687, 698, 699, 686), (686, 699, 700, 685), (685, 700, 701, 684), (684, 701, 702, 683), (683, 702, 703, 682), (95, 31, 671, 670), (670, 671, 672, 669), (669, 672, 673, 668), (668, 673, 674, 667), (667, 674, 675, 666), (666, 675, 676, 665), (665, 676, 677, 664), (664, 677, 678, 663), (663, 678, 679, 662), (662, 679, 680, 661), (661, 680, 681, 660), (148, 40, 692, 737), (737, 692, 691, 738), (738, 691, 690, 739), (739, 690, 689, 740), (740, 689, 688, 741), (741, 688, 687, 742), (742, 687, 686, 743), (743, 686, 685, 744), (744, 685, 684, 745), (745, 684, 683, 746), (746, 683, 682, 747), (31, 139, 714, 671), (671, 714, 713, 672), (672, 713, 712, 673), (673, 712, 711, 674), (674, 711, 710, 675), (675, 710, 709, 676), (676, 709, 708, 677), (677, 708, 707, 678), (678, 707, 706, 679), (679, 706, 705, 680), (680, 705, 704, 681), (1, 95, 670, 759), (759, 670, 669, 760), (760, 669, 668, 761), (761, 668, 667, 762), (762, 667, 666, 763), (763, 666, 665, 764), (764, 665, 664, 765), (765, 664, 663, 766), (766, 663, 662, 767), (767, 662, 661, 768), (768, 661, 660, 769), (104, 11, 649, 693), (693, 649, 650, 694), (694, 650, 651, 695), (695, 651, 652, 696), (696, 652, 653, 697), (697, 653, 654, 698), (698, 654, 655, 699), (699, 655, 656, 700), (700, 656, 657, 701), (701, 657, 658, 702), (702, 658, 659, 703), (12, 137, 638, 637), (637, 638, 639, 636), (636, 639, 640, 635), (635, 640, 641, 634), (634, 641, 642, 633), (633, 642, 643, 632), (632, 643, 644, 631), (631, 644, 645, 630), (630, 645, 646, 629), (629, 646, 647, 628), (628, 647, 648, 627), (29, 93, 616, 615), (615, 616, 617, 614), (614, 617, 618, 613), (613, 618, 619, 612), (612, 619, 620, 611), (611, 620, 621, 610), (610, 621, 622, 609), (609, 622, 623, 608), (608, 623, 624, 607), (607, 624, 625, 606), (606, 625, 626, 605), (137, 29, 615, 638), (638, 615, 614, 639), (639, 614, 613, 640), (640, 613, 612, 641), (641, 612, 611, 642), (642, 611, 610, 643), (643, 610, 609, 644), (644, 609, 608, 645), (645, 608, 607, 646), (646, 607, 606, 647), (647, 606, 605, 648), (3, 147, 594, 593), (593, 594, 595, 592), (592, 595, 596, 591), (591, 596, 597, 590), (590, 597, 598, 589), (589, 598, 599, 588), (588, 599, 600, 587), (587, 600, 601, 586), (586, 601, 602, 585), (585, 602, 603, 584), (584, 603, 604, 583), (93, 2, 736, 616), (616, 736, 735, 617), (617, 735, 734, 618), (618, 734, 733, 619), (619, 733, 732, 620), (620, 732, 731, 621), (621, 731, 730, 622), (622, 730, 729, 623), (623, 729, 728, 624), (624, 728, 727, 625), (625, 727, 726, 626), (39, 103, 572, 571), (571, 572, 573, 570), (570, 573, 574, 569), (569, 574, 575, 568), (568, 575, 576, 567), (567, 576, 577, 566), (566, 577, 578, 565), (565, 578, 579, 564), (564, 579, 580, 563), (563, 580, 581, 562), (562, 581, 582, 561), (147, 39, 571, 594), (594, 571, 570, 595), (595, 570, 569, 596), (596, 569, 568, 597), (597, 568, 567, 598), (598, 567, 566, 599), (599, 566, 565, 600), (600, 565, 564, 601), (601, 564, 563, 602), (602, 563, 562, 603), (603, 562, 561, 604), (103, 10, 550, 572), (572, 550, 551, 573), (573, 551, 552, 574), (574, 552, 553, 575), (575, 553, 554, 576), (576, 554, 555, 577), (577, 555, 556, 578), (578, 556, 557, 579), (579, 557, 558, 580), (580, 558, 559, 581), (581, 559, 560, 582), (151, 0, 539, 538), (538, 539, 540, 537), (537, 540, 541, 536), (536, 541, 542, 535), (535, 542, 543, 534), (534, 543, 544, 533), (533, 544, 545, 532), (532, 545, 546, 531), (531, 546, 547, 530), (530, 547, 548, 529), (529, 548, 549, 528), (11, 136, 517, 649), (649, 517, 518, 650), (650, 518, 519, 651), (651, 519, 520, 652), (652, 520, 521, 653), (653, 521, 522, 654), (654, 522, 523, 655), (655, 523, 524, 656), (656, 524, 525, 657), (657, 525, 526, 658), (658, 526, 527, 659), (107, 43, 506, 505), (505, 506, 507, 504), (504, 507, 508, 503), (503, 508, 509, 502), (502, 509, 510, 501), (501, 510, 511, 500), (500, 511, 512, 499), (499, 512, 513, 498), (498, 513, 514, 497), (497, 514, 515, 496), (496, 515, 516, 495), (28, 92, 484, 483), (483, 484, 485, 482), (482, 485, 486, 481), (481, 486, 487, 480), (480, 487, 488, 479), (479, 488, 489, 478), (478, 489, 490, 477), (477, 490, 491, 476), (476, 491, 492, 475), (475, 492, 493, 474), (474, 493, 494, 473), (43, 151, 538, 506), (506, 538, 537, 507), (507, 537, 536, 508), (508, 536, 535, 509), (509, 535, 534, 510), (510, 534, 533, 511), (511, 533, 532, 512), (512, 532, 531, 513), (513, 531, 530, 514), (514, 530, 529, 515), (515, 529, 528, 516), (136, 28, 483, 517), (517, 483, 482, 518), (518, 482, 481, 519), (519, 481, 480, 520), (520, 480, 479, 521), (521, 479, 478, 522), (522, 478, 477, 523), (523, 477, 476, 524), (524, 476, 475, 525), (525, 475, 474, 526), (526, 474, 473, 527), (14, 107, 505, 715), (715, 505, 504, 716), (716, 504, 503, 717), (717, 503, 502, 718), (718, 502, 501, 719), (719, 501, 500, 720), (720, 500, 499, 721), (721, 499, 498, 722), (722, 498, 497, 723), (723, 497, 496, 724), (724, 496, 495, 725), (92, 3, 593, 484), (484, 593, 592, 485), (485, 592, 591, 486), (486, 591, 590, 487), (487, 590, 589, 488), (488, 589, 588, 489), (489, 588, 587, 490), (490, 587, 586, 491), (491, 586, 585, 492), (492, 585, 584, 493), (493, 584, 583, 494), (0, 149, 462, 539), (539, 462, 463, 540), (540, 463, 464, 541), (541, 464, 465, 542), (542, 465, 466, 543), (543, 466, 467, 544), (544, 467, 468, 545), (545, 468, 469, 546), (546, 469, 470, 547), (547, 470, 471, 548), (548, 471, 472, 549), (41, 105, 451, 450), (450, 451, 452, 449), (449, 452, 453, 448), (448, 453, 454, 447), (447, 454, 455, 446), (446, 455, 456, 445), (445, 456, 457, 444), (444, 457, 458, 443), (443, 458, 459, 442), (442, 459, 460, 441), (441, 460, 461, 440), (149, 41, 450, 462), (462, 450, 449, 463), (463, 449, 448, 464), (464, 448, 447, 465), (465, 447, 446, 466), (466, 446, 445, 467), (467, 445, 444, 468), (468, 444, 443, 469), (469, 443, 442, 470), (470, 442, 441, 471), (471, 441, 440, 472), (105, 12, 637, 451), (451, 637, 636, 452), (452, 636, 635, 453), (453, 635, 634, 454), (454, 634, 633, 455), (455, 633, 632, 456), (456, 632, 631, 457), (457, 631, 630, 458), (458, 630, 629, 459), (459, 629, 628, 460), (460, 628, 627, 461), (10, 135, 429, 550), (550, 429, 430, 551), (551, 430, 431, 552), (552, 431, 432, 553), (553, 432, 433, 554), (554, 433, 434, 555), (555, 434, 435, 556), (556, 435, 436, 557), (557, 436, 437, 558), (558, 437, 438, 559), (559, 438, 439, 560), (27, 91, 758, 428), (428, 758, 757, 427), (427, 757, 756, 426), (426, 756, 755, 425), (425, 755, 754, 424), (424, 754, 753, 423), (423, 753, 752, 422), (422, 752, 751, 421), (421, 751, 750, 420), (420, 750, 749, 419), (419, 749, 748, 418), (135, 27, 428, 429), (429, 428, 427, 430), (430, 427, 426, 431), (431, 426, 425, 432), (432, 425, 424, 433), (433, 424, 423, 434), (434, 423, 422, 435), (435, 422, 421, 436), (436, 421, 420, 437), (437, 420, 419, 438), (438, 419, 418, 439)])
me_plane_002.use_remesh_preserve_volume = False
me_plane_002.use_remesh_preserve_attributes = False
me_plane_002.use_mirror_vertex_groups = False
me_plane_002.update()

# ---- objects
ob_plane_002 = bpy.data.objects.new('Plane.002', me_plane_004)
ob_plane_001 = bpy.data.objects.new('Plane.001', me_plane_003)
ob_plane = bpy.data.objects.new('Plane', me_plane_002)

# ---- transforms, parenting, visibility, modifiers, constraints
ob_plane_002.location = (0.0, 0.0, -0.9832)
ob_plane_002.scale = (20.0, 2.947, 1.0)
ob_plane_002.lineart.crease_threshold = 0.0
ob_plane_001.location = (0.0, 3.619, 0.0)
ob_plane_001.scale = (106.1, 10.61, 5.303)
ob_plane_001.lineart.crease_threshold = 0.0
ob_plane.location = (0.0, -7.911, 0.0)
ob_plane.scale = (106.1, 31.82, 5.303)
ob_plane.lineart.crease_threshold = 0.0

# ---- collection membership
col_collection_1.objects.link(ob_plane_002)
col_collection_1.objects.link(ob_plane_001)
col_collection_1.objects.link(ob_plane)

# ---- scene / render settings (as saved in the file)
scene.frame_start = 1; scene.frame_end = 250; scene.frame_set(1)
scene.render.engine = 'CYCLES'
scene.render.resolution_percentage = 50
scene.render.dither_intensity = 0.0
scene.cycles.use_denoising = False
scene.cycles.samples = 10
scene.cycles.sampling_pattern = 'TABULATED_SOBOL'
scene.cycles.light_sampling_threshold = 0.0
scene.cycles.use_adaptive_sampling = False
scene.cycles.use_light_tree = False
scene.cycles.blur_glossy = 0.0
scene.cycles.pixel_filter_type = 'GAUSSIAN'
scene.cycles.sample_clamp_indirect = 0.0
scene.view_settings.view_transform = 'Standard'
bpy.context.view_layer.update()

# ---- added for rendering (the .blend has no active camera and no usable light): camera, sun
cam_auto = bpy.data.cameras.new('AutoCamera')
cam_auto.lens = 50.0
cam_auto.sensor_width = 36.0
cam_auto.clip_end = 1035.71
ob_auto_camera = bpy.data.objects.new('AutoCamera', cam_auto)
scene.collection.objects.link(ob_auto_camera)
ob_auto_camera.location = (68.6999, -75.9639, 53.8992)
ob_auto_camera.rotation_euler = (1.09748, -7.21219e-08, 0.694738)
scene.camera = ob_auto_camera
light_auto_sun = bpy.data.lights.new('AutoSun', 'SUN')
light_auto_sun.energy = 3.0
light_auto_sun.angle = 0.0523599
ob_auto_sun = bpy.data.objects.new('AutoSun', light_auto_sun)
scene.collection.objects.link(ob_auto_sun)
ob_auto_sun.rotation_euler = (0.872665, 0.174533, 0.523599)
bpy.context.view_layer.update()
